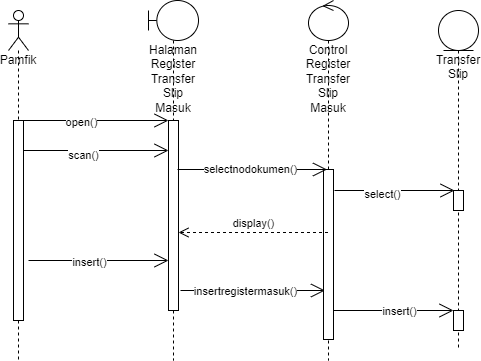

The diagram above was exported from draw.io. Its source (the exported page's mxGraphModel, read from the mxfile embedded in the PNG):
<mxGraphModel dx="868" dy="425" grid="1" gridSize="10" guides="1" tooltips="1" connect="1" arrows="1" fold="1" page="1" pageScale="1" pageWidth="850" pageHeight="1100" math="0" shadow="0">
  <root>
    <mxCell id="0" />
    <mxCell id="1" parent="0" />
    <mxCell id="9OE_82X2UbizwWMnrKPJ-1" value="Pamfik" style="shape=umlLifeline;participant=umlActor;perimeter=lifelinePerimeter;whiteSpace=wrap;html=1;container=1;collapsible=0;recursiveResize=0;verticalAlign=top;spacingTop=36;outlineConnect=0;" parent="1" vertex="1">
      <mxGeometry x="140" y="210" width="20" height="350" as="geometry" />
    </mxCell>
    <mxCell id="9OE_82X2UbizwWMnrKPJ-5" value="" style="html=1;points=[];perimeter=orthogonalPerimeter;" parent="9OE_82X2UbizwWMnrKPJ-1" vertex="1">
      <mxGeometry x="5" y="110" width="10" height="200" as="geometry" />
    </mxCell>
    <mxCell id="9OE_82X2UbizwWMnrKPJ-2" value="Halaman Register Transfer Slip Masuk" style="shape=umlLifeline;participant=umlBoundary;perimeter=lifelinePerimeter;whiteSpace=wrap;html=1;container=1;collapsible=0;recursiveResize=0;verticalAlign=top;spacingTop=36;outlineConnect=0;" parent="1" vertex="1">
      <mxGeometry x="280" y="200" width="50" height="360" as="geometry" />
    </mxCell>
    <mxCell id="9OE_82X2UbizwWMnrKPJ-6" value="" style="html=1;points=[];perimeter=orthogonalPerimeter;" parent="9OE_82X2UbizwWMnrKPJ-2" vertex="1">
      <mxGeometry x="20" y="120" width="10" height="190" as="geometry" />
    </mxCell>
    <mxCell id="fr4te9lVohy-jOq1yz7P-21" value="" style="endArrow=open;endFill=1;endSize=12;html=1;rounded=0;fontSize=11;" edge="1" parent="9OE_82X2UbizwWMnrKPJ-2">
      <mxGeometry width="160" relative="1" as="geometry">
        <mxPoint x="-125" y="150" as="sourcePoint" />
        <mxPoint x="20" y="150" as="targetPoint" />
      </mxGeometry>
    </mxCell>
    <mxCell id="fr4te9lVohy-jOq1yz7P-22" value="scan()" style="edgeLabel;html=1;align=center;verticalAlign=middle;resizable=0;points=[];fontSize=11;" vertex="1" connectable="0" parent="fr4te9lVohy-jOq1yz7P-21">
      <mxGeometry x="-0.1862" y="-4" relative="1" as="geometry">
        <mxPoint as="offset" />
      </mxGeometry>
    </mxCell>
    <mxCell id="9OE_82X2UbizwWMnrKPJ-3" value="Control Register Transfer Slip Masuk" style="shape=umlLifeline;participant=umlControl;perimeter=lifelinePerimeter;whiteSpace=wrap;html=1;container=1;collapsible=0;recursiveResize=0;verticalAlign=top;spacingTop=36;outlineConnect=0;" parent="1" vertex="1">
      <mxGeometry x="440" y="200" width="40" height="360" as="geometry" />
    </mxCell>
    <mxCell id="9OE_82X2UbizwWMnrKPJ-9" value="" style="html=1;points=[];perimeter=orthogonalPerimeter;" parent="9OE_82X2UbizwWMnrKPJ-3" vertex="1">
      <mxGeometry x="15" y="169" width="10" height="170" as="geometry" />
    </mxCell>
    <mxCell id="9OE_82X2UbizwWMnrKPJ-4" value="Transfer Slip" style="shape=umlLifeline;participant=umlEntity;perimeter=lifelinePerimeter;whiteSpace=wrap;html=1;container=1;collapsible=0;recursiveResize=0;verticalAlign=top;spacingTop=36;outlineConnect=0;" parent="1" vertex="1">
      <mxGeometry x="570" y="210" width="40" height="340" as="geometry" />
    </mxCell>
    <mxCell id="9OE_82X2UbizwWMnrKPJ-44" value="" style="html=1;points=[];perimeter=orthogonalPerimeter;" parent="9OE_82X2UbizwWMnrKPJ-4" vertex="1">
      <mxGeometry x="15" y="300" width="10" height="20" as="geometry" />
    </mxCell>
    <mxCell id="fr4te9lVohy-jOq1yz7P-17" value="" style="html=1;points=[];perimeter=orthogonalPerimeter;" vertex="1" parent="9OE_82X2UbizwWMnrKPJ-4">
      <mxGeometry x="15" y="180" width="10" height="20" as="geometry" />
    </mxCell>
    <mxCell id="9OE_82X2UbizwWMnrKPJ-7" value="" style="endArrow=open;endFill=1;endSize=12;html=1;rounded=0;" parent="1" edge="1">
      <mxGeometry width="160" relative="1" as="geometry">
        <mxPoint x="150" y="320" as="sourcePoint" />
        <mxPoint x="300" y="320" as="targetPoint" />
      </mxGeometry>
    </mxCell>
    <mxCell id="9OE_82X2UbizwWMnrKPJ-8" value="open()" style="edgeLabel;html=1;align=center;verticalAlign=middle;resizable=0;points=[];" parent="9OE_82X2UbizwWMnrKPJ-7" vertex="1" connectable="0">
      <mxGeometry x="-0.1733" y="-1" relative="1" as="geometry">
        <mxPoint as="offset" />
      </mxGeometry>
    </mxCell>
    <mxCell id="9OE_82X2UbizwWMnrKPJ-56" value="" style="endArrow=open;endFill=1;endSize=12;html=1;rounded=0;" parent="1" edge="1">
      <mxGeometry width="160" relative="1" as="geometry">
        <mxPoint x="312" y="490" as="sourcePoint" />
        <mxPoint x="456.5" y="490" as="targetPoint" />
        <Array as="points">
          <mxPoint x="367" y="490" />
        </Array>
      </mxGeometry>
    </mxCell>
    <mxCell id="9OE_82X2UbizwWMnrKPJ-57" value="insertregistermasuk()" style="edgeLabel;html=1;align=center;verticalAlign=middle;resizable=0;points=[];" parent="9OE_82X2UbizwWMnrKPJ-56" vertex="1" connectable="0">
      <mxGeometry x="-0.3" y="1" relative="1" as="geometry">
        <mxPoint x="13" y="1" as="offset" />
      </mxGeometry>
    </mxCell>
    <mxCell id="9OE_82X2UbizwWMnrKPJ-53" value="" style="endArrow=open;endFill=1;endSize=12;html=1;rounded=0;" parent="1" edge="1">
      <mxGeometry width="160" relative="1" as="geometry">
        <mxPoint x="160" y="460" as="sourcePoint" />
        <mxPoint x="300" y="460" as="targetPoint" />
        <Array as="points" />
      </mxGeometry>
    </mxCell>
    <mxCell id="9OE_82X2UbizwWMnrKPJ-54" value="insert()" style="edgeLabel;html=1;align=center;verticalAlign=middle;resizable=0;points=[];" parent="9OE_82X2UbizwWMnrKPJ-53" vertex="1" connectable="0">
      <mxGeometry x="-0.3429" y="-1" relative="1" as="geometry">
        <mxPoint x="14" as="offset" />
      </mxGeometry>
    </mxCell>
    <mxCell id="fr4te9lVohy-jOq1yz7P-13" value="" style="endArrow=open;endFill=1;endSize=12;html=1;rounded=0;" edge="1" parent="1">
      <mxGeometry width="160" relative="1" as="geometry">
        <mxPoint x="465" y="510" as="sourcePoint" />
        <mxPoint x="585" y="510" as="targetPoint" />
        <Array as="points" />
      </mxGeometry>
    </mxCell>
    <mxCell id="fr4te9lVohy-jOq1yz7P-14" value="insert()" style="edgeLabel;html=1;align=center;verticalAlign=middle;resizable=0;points=[];" vertex="1" connectable="0" parent="fr4te9lVohy-jOq1yz7P-13">
      <mxGeometry x="-0.3429" y="-1" relative="1" as="geometry">
        <mxPoint x="26" y="-1" as="offset" />
      </mxGeometry>
    </mxCell>
    <mxCell id="fr4te9lVohy-jOq1yz7P-15" value="" style="endArrow=open;endFill=1;endSize=12;html=1;rounded=0;fontSize=11;" edge="1" parent="1">
      <mxGeometry width="160" relative="1" as="geometry">
        <mxPoint x="309" y="369" as="sourcePoint" />
        <mxPoint x="458.5" y="369" as="targetPoint" />
        <Array as="points">
          <mxPoint x="390" y="369" />
        </Array>
      </mxGeometry>
    </mxCell>
    <mxCell id="fr4te9lVohy-jOq1yz7P-16" value="selectnodokumen()" style="edgeLabel;html=1;align=center;verticalAlign=middle;resizable=0;points=[];fontSize=11;" vertex="1" connectable="0" parent="fr4te9lVohy-jOq1yz7P-15">
      <mxGeometry x="-0.2" relative="1" as="geometry">
        <mxPoint x="12" y="-1" as="offset" />
      </mxGeometry>
    </mxCell>
    <mxCell id="fr4te9lVohy-jOq1yz7P-18" value="" style="endArrow=open;endFill=1;endSize=12;html=1;rounded=0;fontSize=11;" edge="1" parent="1">
      <mxGeometry width="160" relative="1" as="geometry">
        <mxPoint x="466" y="390" as="sourcePoint" />
        <mxPoint x="586" y="390" as="targetPoint" />
      </mxGeometry>
    </mxCell>
    <mxCell id="fr4te9lVohy-jOq1yz7P-19" value="select()" style="edgeLabel;html=1;align=center;verticalAlign=middle;resizable=0;points=[];fontSize=11;" vertex="1" connectable="0" parent="fr4te9lVohy-jOq1yz7P-18">
      <mxGeometry x="-0.2167" y="-3" relative="1" as="geometry">
        <mxPoint as="offset" />
      </mxGeometry>
    </mxCell>
    <mxCell id="fr4te9lVohy-jOq1yz7P-20" value="display()" style="html=1;verticalAlign=bottom;endArrow=open;dashed=1;endSize=8;rounded=0;fontSize=11;" edge="1" parent="1">
      <mxGeometry relative="1" as="geometry">
        <mxPoint x="459.5" y="432" as="sourcePoint" />
        <mxPoint x="310" y="432" as="targetPoint" />
      </mxGeometry>
    </mxCell>
  </root>
</mxGraphModel>